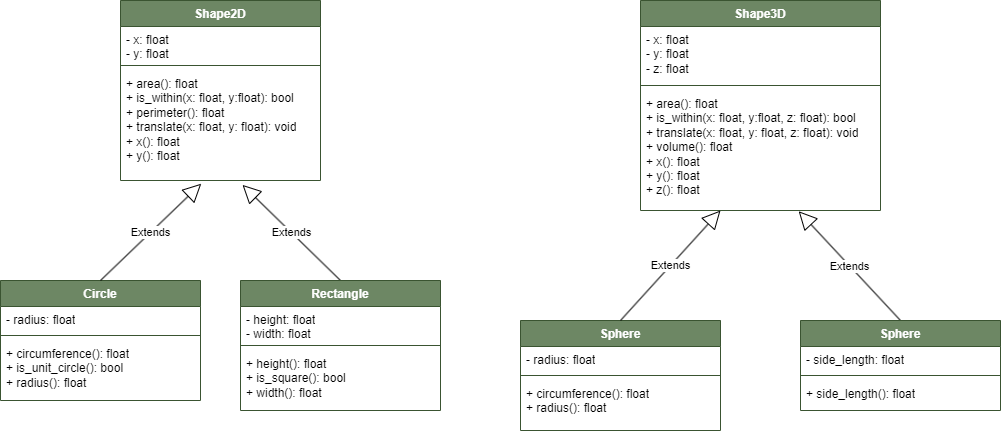

The diagram above was exported from draw.io. Its source (the exported page's mxGraphModel, read from the mxfile embedded in the PNG):
<mxGraphModel dx="1405" dy="958" grid="1" gridSize="10" guides="1" tooltips="1" connect="1" arrows="1" fold="1" page="1" pageScale="1" pageWidth="600" pageHeight="700" math="0" shadow="0">
  <root>
    <mxCell id="0" />
    <mxCell id="1" parent="0" />
    <mxCell id="K_gVSeCoPk0pVRcPI7F1-1" value="Shape2D" style="swimlane;fontStyle=1;align=center;verticalAlign=top;childLayout=stackLayout;horizontal=1;startSize=26;horizontalStack=0;resizeParent=1;resizeParentMax=0;resizeLast=0;collapsible=1;marginBottom=0;whiteSpace=wrap;html=1;fillColor=#6d8764;strokeColor=#3A5431;fontColor=#ffffff;fontSize=12;" parent="1" vertex="1">
      <mxGeometry x="160" y="40" width="200" height="180" as="geometry" />
    </mxCell>
    <mxCell id="K_gVSeCoPk0pVRcPI7F1-2" value="- x: float&lt;br&gt;- y: float" style="text;strokeColor=none;fillColor=none;align=left;verticalAlign=top;spacingLeft=4;spacingRight=4;overflow=hidden;rotatable=0;points=[[0,0.5],[1,0.5]];portConstraint=eastwest;whiteSpace=wrap;html=1;" parent="K_gVSeCoPk0pVRcPI7F1-1" vertex="1">
      <mxGeometry y="26" width="200" height="34" as="geometry" />
    </mxCell>
    <mxCell id="K_gVSeCoPk0pVRcPI7F1-3" value="" style="line;strokeWidth=1;fillColor=none;align=left;verticalAlign=middle;spacingTop=-1;spacingLeft=3;spacingRight=3;rotatable=0;labelPosition=right;points=[];portConstraint=eastwest;strokeColor=inherit;" parent="K_gVSeCoPk0pVRcPI7F1-1" vertex="1">
      <mxGeometry y="60" width="200" height="10" as="geometry" />
    </mxCell>
    <mxCell id="K_gVSeCoPk0pVRcPI7F1-4" value="+ area(): float&lt;br&gt;+ is_within(x: float, y:float): bool&lt;br&gt;+ perimeter(): float&lt;br&gt;+ translate(x: float, y: float): void&lt;br&gt;+ x(): float&lt;br&gt;+ y(): float" style="text;strokeColor=none;fillColor=none;align=left;verticalAlign=top;spacingLeft=4;spacingRight=4;overflow=hidden;rotatable=0;points=[[0,0.5],[1,0.5]];portConstraint=eastwest;whiteSpace=wrap;html=1;horizontal=1;" parent="K_gVSeCoPk0pVRcPI7F1-1" vertex="1">
      <mxGeometry y="70" width="200" height="110" as="geometry" />
    </mxCell>
    <mxCell id="K_gVSeCoPk0pVRcPI7F1-18" value="Shape3D" style="swimlane;fontStyle=1;align=center;verticalAlign=top;childLayout=stackLayout;horizontal=1;startSize=26;horizontalStack=0;resizeParent=1;resizeParentMax=0;resizeLast=0;collapsible=1;marginBottom=0;whiteSpace=wrap;html=1;fillColor=#6d8764;strokeColor=#3A5431;fontColor=#ffffff;fontSize=12;" parent="1" vertex="1">
      <mxGeometry x="680" y="40" width="240" height="210" as="geometry" />
    </mxCell>
    <mxCell id="K_gVSeCoPk0pVRcPI7F1-19" value="- x: float&lt;br&gt;- y: float&lt;br&gt;- z: float" style="text;strokeColor=none;fillColor=none;align=left;verticalAlign=top;spacingLeft=4;spacingRight=4;overflow=hidden;rotatable=0;points=[[0,0.5],[1,0.5]];portConstraint=eastwest;whiteSpace=wrap;html=1;" parent="K_gVSeCoPk0pVRcPI7F1-18" vertex="1">
      <mxGeometry y="26" width="240" height="54" as="geometry" />
    </mxCell>
    <mxCell id="K_gVSeCoPk0pVRcPI7F1-20" value="" style="line;strokeWidth=1;fillColor=none;align=left;verticalAlign=middle;spacingTop=-1;spacingLeft=3;spacingRight=3;rotatable=0;labelPosition=right;points=[];portConstraint=eastwest;strokeColor=inherit;" parent="K_gVSeCoPk0pVRcPI7F1-18" vertex="1">
      <mxGeometry y="80" width="240" height="10" as="geometry" />
    </mxCell>
    <mxCell id="K_gVSeCoPk0pVRcPI7F1-21" value="+ area(): float&lt;br&gt;+ is_within(x: float, y:float, z: float): bool&lt;br&gt;+ translate(x: float, y: float, z: float): void&lt;br&gt;+ volume(): float&lt;br&gt;+ x(): float&lt;br&gt;+ y(): float&lt;br&gt;+ z(): float" style="text;strokeColor=none;fillColor=none;align=left;verticalAlign=top;spacingLeft=4;spacingRight=4;overflow=hidden;rotatable=0;points=[[0,0.5],[1,0.5]];portConstraint=eastwest;whiteSpace=wrap;html=1;horizontal=1;" parent="K_gVSeCoPk0pVRcPI7F1-18" vertex="1">
      <mxGeometry y="90" width="240" height="120" as="geometry" />
    </mxCell>
    <mxCell id="K_gVSeCoPk0pVRcPI7F1-22" value="Circle" style="swimlane;fontStyle=1;align=center;verticalAlign=top;childLayout=stackLayout;horizontal=1;startSize=26;horizontalStack=0;resizeParent=1;resizeParentMax=0;resizeLast=0;collapsible=1;marginBottom=0;whiteSpace=wrap;html=1;fillColor=#6d8764;strokeColor=#3A5431;fontColor=#ffffff;fontSize=12;" parent="1" vertex="1">
      <mxGeometry x="40" y="320" width="200" height="120" as="geometry" />
    </mxCell>
    <mxCell id="K_gVSeCoPk0pVRcPI7F1-23" value="- radius: float" style="text;strokeColor=none;fillColor=none;align=left;verticalAlign=top;spacingLeft=4;spacingRight=4;overflow=hidden;rotatable=0;points=[[0,0.5],[1,0.5]];portConstraint=eastwest;whiteSpace=wrap;html=1;" parent="K_gVSeCoPk0pVRcPI7F1-22" vertex="1">
      <mxGeometry y="26" width="200" height="24" as="geometry" />
    </mxCell>
    <mxCell id="K_gVSeCoPk0pVRcPI7F1-24" value="" style="line;strokeWidth=1;fillColor=none;align=left;verticalAlign=middle;spacingTop=-1;spacingLeft=3;spacingRight=3;rotatable=0;labelPosition=right;points=[];portConstraint=eastwest;strokeColor=inherit;" parent="K_gVSeCoPk0pVRcPI7F1-22" vertex="1">
      <mxGeometry y="50" width="200" height="10" as="geometry" />
    </mxCell>
    <mxCell id="K_gVSeCoPk0pVRcPI7F1-25" value="+ circumference(): float&lt;br&gt;+ is_unit_circle(): bool&lt;br&gt;+ radius(): float" style="text;strokeColor=none;fillColor=none;align=left;verticalAlign=top;spacingLeft=4;spacingRight=4;overflow=hidden;rotatable=0;points=[[0,0.5],[1,0.5]];portConstraint=eastwest;whiteSpace=wrap;html=1;horizontal=1;" parent="K_gVSeCoPk0pVRcPI7F1-22" vertex="1">
      <mxGeometry y="60" width="200" height="60" as="geometry" />
    </mxCell>
    <mxCell id="K_gVSeCoPk0pVRcPI7F1-30" value="Extends" style="endArrow=block;endSize=16;endFill=0;html=1;rounded=0;entryX=0.61;entryY=1.04;entryDx=0;entryDy=0;entryPerimeter=0;exitX=0.5;exitY=0;exitDx=0;exitDy=0;" parent="1" target="K_gVSeCoPk0pVRcPI7F1-4" edge="1">
      <mxGeometry width="160" relative="1" as="geometry">
        <mxPoint x="380" y="320" as="sourcePoint" />
        <mxPoint x="580" y="318.82" as="targetPoint" />
      </mxGeometry>
    </mxCell>
    <mxCell id="K_gVSeCoPk0pVRcPI7F1-32" value="Extends" style="endArrow=block;endSize=16;endFill=0;html=1;rounded=0;entryX=0.404;entryY=1.029;entryDx=0;entryDy=0;entryPerimeter=0;exitX=0.5;exitY=0;exitDx=0;exitDy=0;" parent="1" source="K_gVSeCoPk0pVRcPI7F1-22" target="K_gVSeCoPk0pVRcPI7F1-4" edge="1">
      <mxGeometry width="160" relative="1" as="geometry">
        <mxPoint x="100" y="318.82" as="sourcePoint" />
        <mxPoint x="260" y="318.82" as="targetPoint" />
      </mxGeometry>
    </mxCell>
    <mxCell id="K_gVSeCoPk0pVRcPI7F1-33" value="Sphere" style="swimlane;fontStyle=1;align=center;verticalAlign=top;childLayout=stackLayout;horizontal=1;startSize=26;horizontalStack=0;resizeParent=1;resizeParentMax=0;resizeLast=0;collapsible=1;marginBottom=0;whiteSpace=wrap;html=1;fillColor=#6d8764;strokeColor=#3A5431;fontColor=#ffffff;fontSize=12;" parent="1" vertex="1">
      <mxGeometry x="560" y="360" width="200" height="110" as="geometry" />
    </mxCell>
    <mxCell id="K_gVSeCoPk0pVRcPI7F1-34" value="- radius: float" style="text;strokeColor=none;fillColor=none;align=left;verticalAlign=top;spacingLeft=4;spacingRight=4;overflow=hidden;rotatable=0;points=[[0,0.5],[1,0.5]];portConstraint=eastwest;whiteSpace=wrap;html=1;" parent="K_gVSeCoPk0pVRcPI7F1-33" vertex="1">
      <mxGeometry y="26" width="200" height="24" as="geometry" />
    </mxCell>
    <mxCell id="K_gVSeCoPk0pVRcPI7F1-35" value="" style="line;strokeWidth=1;fillColor=none;align=left;verticalAlign=middle;spacingTop=-1;spacingLeft=3;spacingRight=3;rotatable=0;labelPosition=right;points=[];portConstraint=eastwest;strokeColor=inherit;" parent="K_gVSeCoPk0pVRcPI7F1-33" vertex="1">
      <mxGeometry y="50" width="200" height="10" as="geometry" />
    </mxCell>
    <mxCell id="K_gVSeCoPk0pVRcPI7F1-36" value="+ circumference(): float&lt;br&gt;+ radius(): float" style="text;strokeColor=none;fillColor=none;align=left;verticalAlign=top;spacingLeft=4;spacingRight=4;overflow=hidden;rotatable=0;points=[[0,0.5],[1,0.5]];portConstraint=eastwest;whiteSpace=wrap;html=1;horizontal=1;" parent="K_gVSeCoPk0pVRcPI7F1-33" vertex="1">
      <mxGeometry y="60" width="200" height="50" as="geometry" />
    </mxCell>
    <mxCell id="K_gVSeCoPk0pVRcPI7F1-42" value="Extends" style="endArrow=block;endSize=16;endFill=0;html=1;rounded=0;exitX=0.5;exitY=0;exitDx=0;exitDy=0;" parent="1" source="K_gVSeCoPk0pVRcPI7F1-33" edge="1">
      <mxGeometry width="160" relative="1" as="geometry">
        <mxPoint x="850" y="290" as="sourcePoint" />
        <mxPoint x="760" y="250" as="targetPoint" />
      </mxGeometry>
    </mxCell>
    <mxCell id="K_gVSeCoPk0pVRcPI7F1-43" value="Extends" style="endArrow=block;endSize=16;endFill=0;html=1;rounded=0;exitX=0.5;exitY=0;exitDx=0;exitDy=0;entryX=0.659;entryY=1.006;entryDx=0;entryDy=0;entryPerimeter=0;" parent="1" target="K_gVSeCoPk0pVRcPI7F1-21" edge="1">
      <mxGeometry width="160" relative="1" as="geometry">
        <mxPoint x="940" y="360.0000000000001" as="sourcePoint" />
        <mxPoint x="1130" y="390" as="targetPoint" />
      </mxGeometry>
    </mxCell>
    <mxCell id="FoM34TNw-Wh-276lWeG2-2" value="Rectangle" style="swimlane;fontStyle=1;align=center;verticalAlign=top;childLayout=stackLayout;horizontal=1;startSize=26;horizontalStack=0;resizeParent=1;resizeParentMax=0;resizeLast=0;collapsible=1;marginBottom=0;whiteSpace=wrap;html=1;fillColor=#6d8764;strokeColor=#3A5431;fontColor=#ffffff;fontSize=12;" vertex="1" parent="1">
      <mxGeometry x="280" y="320" width="200" height="130" as="geometry" />
    </mxCell>
    <mxCell id="FoM34TNw-Wh-276lWeG2-3" value="- height: float&lt;br&gt;- width: float&lt;br&gt;" style="text;strokeColor=none;fillColor=none;align=left;verticalAlign=top;spacingLeft=4;spacingRight=4;overflow=hidden;rotatable=0;points=[[0,0.5],[1,0.5]];portConstraint=eastwest;whiteSpace=wrap;html=1;" vertex="1" parent="FoM34TNw-Wh-276lWeG2-2">
      <mxGeometry y="26" width="200" height="34" as="geometry" />
    </mxCell>
    <mxCell id="FoM34TNw-Wh-276lWeG2-4" value="" style="line;strokeWidth=1;fillColor=none;align=left;verticalAlign=middle;spacingTop=-1;spacingLeft=3;spacingRight=3;rotatable=0;labelPosition=right;points=[];portConstraint=eastwest;strokeColor=inherit;" vertex="1" parent="FoM34TNw-Wh-276lWeG2-2">
      <mxGeometry y="60" width="200" height="10" as="geometry" />
    </mxCell>
    <mxCell id="FoM34TNw-Wh-276lWeG2-5" value="+ height(): float&lt;br&gt;+ is_square(): bool&lt;br&gt;+ width(): float" style="text;strokeColor=none;fillColor=none;align=left;verticalAlign=top;spacingLeft=4;spacingRight=4;overflow=hidden;rotatable=0;points=[[0,0.5],[1,0.5]];portConstraint=eastwest;whiteSpace=wrap;html=1;horizontal=1;" vertex="1" parent="FoM34TNw-Wh-276lWeG2-2">
      <mxGeometry y="70" width="200" height="60" as="geometry" />
    </mxCell>
    <mxCell id="FoM34TNw-Wh-276lWeG2-6" value="Sphere" style="swimlane;fontStyle=1;align=center;verticalAlign=top;childLayout=stackLayout;horizontal=1;startSize=26;horizontalStack=0;resizeParent=1;resizeParentMax=0;resizeLast=0;collapsible=1;marginBottom=0;whiteSpace=wrap;html=1;fillColor=#6d8764;strokeColor=#3A5431;fontColor=#ffffff;fontSize=12;" vertex="1" parent="1">
      <mxGeometry x="840" y="360" width="200" height="90" as="geometry" />
    </mxCell>
    <mxCell id="FoM34TNw-Wh-276lWeG2-7" value="- side_length: float" style="text;strokeColor=none;fillColor=none;align=left;verticalAlign=top;spacingLeft=4;spacingRight=4;overflow=hidden;rotatable=0;points=[[0,0.5],[1,0.5]];portConstraint=eastwest;whiteSpace=wrap;html=1;" vertex="1" parent="FoM34TNw-Wh-276lWeG2-6">
      <mxGeometry y="26" width="200" height="24" as="geometry" />
    </mxCell>
    <mxCell id="FoM34TNw-Wh-276lWeG2-8" value="" style="line;strokeWidth=1;fillColor=none;align=left;verticalAlign=middle;spacingTop=-1;spacingLeft=3;spacingRight=3;rotatable=0;labelPosition=right;points=[];portConstraint=eastwest;strokeColor=inherit;" vertex="1" parent="FoM34TNw-Wh-276lWeG2-6">
      <mxGeometry y="50" width="200" height="10" as="geometry" />
    </mxCell>
    <mxCell id="FoM34TNw-Wh-276lWeG2-9" value="+ side_length(): float" style="text;strokeColor=none;fillColor=none;align=left;verticalAlign=top;spacingLeft=4;spacingRight=4;overflow=hidden;rotatable=0;points=[[0,0.5],[1,0.5]];portConstraint=eastwest;whiteSpace=wrap;html=1;horizontal=1;" vertex="1" parent="FoM34TNw-Wh-276lWeG2-6">
      <mxGeometry y="60" width="200" height="30" as="geometry" />
    </mxCell>
  </root>
</mxGraphModel>